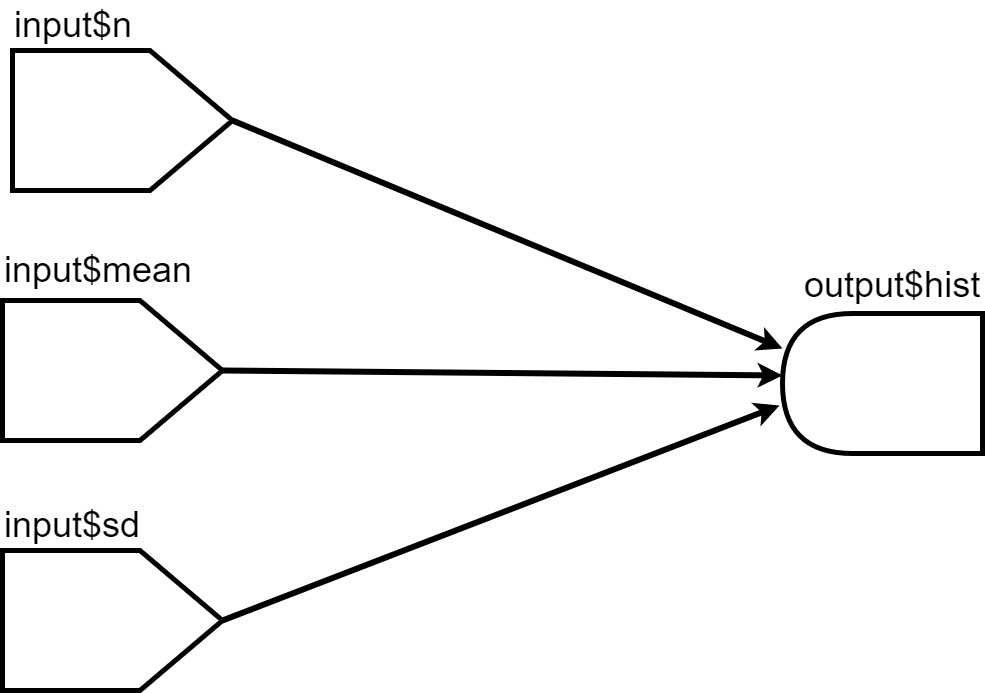

The diagram above was exported from draw.io. Its source (the exported page's mxGraphModel, read from the mxfile embedded in the PNG):
<mxGraphModel dx="1408" dy="699" grid="1" gridSize="10" guides="1" tooltips="1" connect="1" arrows="1" fold="1" page="1" pageScale="1" pageWidth="1169" pageHeight="827" math="0" shadow="0">
  <root>
    <mxCell id="0" />
    <mxCell id="1" parent="0" />
    <mxCell id="Gzo5kaedxqcbZ-jostde-20" value="&lt;span style=&quot;font-weight: normal; font-size: 36px;&quot;&gt;input$n&lt;/span&gt;" style="text;html=1;resizable=0;points=[];autosize=1;align=left;verticalAlign=top;spacingTop=-4;fontStyle=1;fontSize=36;" parent="1" vertex="1">
      <mxGeometry x="70" y="30" width="100" height="30" as="geometry" />
    </mxCell>
    <mxCell id="z393quDOV_Jjb6fGzOMn-7" value="&lt;span style=&quot;font-weight: normal; font-size: 36px;&quot;&gt;output$hist&lt;/span&gt;" style="text;html=1;resizable=0;points=[];autosize=1;align=left;verticalAlign=top;spacingTop=-4;fontStyle=1;fontSize=36;" parent="1" vertex="1">
      <mxGeometry x="860" y="290" width="140" height="30" as="geometry" />
    </mxCell>
    <mxCell id="z393quDOV_Jjb6fGzOMn-11" value="" style="endArrow=classic;html=1;strokeWidth=6;fontSize=25;exitX=0.5;exitY=1;exitDx=0;exitDy=0;entryX=1;entryY=0.75;entryDx=0;entryDy=0;" parent="1" source="LxZ-bl2fE6bvL6nc7Xsi-14" target="LxZ-bl2fE6bvL6nc7Xsi-11" edge="1">
      <mxGeometry width="50" height="50" relative="1" as="geometry">
        <mxPoint x="295.5" y="145.5" as="sourcePoint" />
        <mxPoint x="850" y="380" as="targetPoint" />
      </mxGeometry>
    </mxCell>
    <mxCell id="z393quDOV_Jjb6fGzOMn-16" value="&lt;span style=&quot;font-weight: normal; font-size: 36px;&quot;&gt;input$mean&lt;/span&gt;" style="text;html=1;resizable=0;points=[];autosize=1;align=left;verticalAlign=top;spacingTop=-4;fontStyle=1;fontSize=36;" parent="1" vertex="1">
      <mxGeometry x="60" y="275" width="150" height="30" as="geometry" />
    </mxCell>
    <mxCell id="z393quDOV_Jjb6fGzOMn-19" value="&lt;span style=&quot;font-weight: normal; font-size: 36px;&quot;&gt;input$sd&lt;/span&gt;" style="text;html=1;resizable=0;points=[];autosize=1;align=left;verticalAlign=top;spacingTop=-4;fontStyle=1;fontSize=36;" parent="1" vertex="1">
      <mxGeometry x="60" y="530" width="110" height="30" as="geometry" />
    </mxCell>
    <mxCell id="z393quDOV_Jjb6fGzOMn-21" value="" style="endArrow=classic;html=1;strokeWidth=6;fontSize=25;entryX=1;entryY=0.558;entryDx=0;entryDy=0;entryPerimeter=0;" parent="1" edge="1">
      <mxGeometry width="50" height="50" relative="1" as="geometry">
        <mxPoint x="280" y="400" as="sourcePoint" />
        <mxPoint x="840" y="404.96000000000004" as="targetPoint" />
      </mxGeometry>
    </mxCell>
    <mxCell id="z393quDOV_Jjb6fGzOMn-22" value="" style="endArrow=classic;html=1;strokeWidth=6;fontSize=25;exitX=0.5;exitY=1;exitDx=0;exitDy=0;entryX=1.015;entryY=0.343;entryDx=0;entryDy=0;entryPerimeter=0;" parent="1" target="LxZ-bl2fE6bvL6nc7Xsi-11" edge="1" source="LxZ-bl2fE6bvL6nc7Xsi-12">
      <mxGeometry width="50" height="50" relative="1" as="geometry">
        <mxPoint x="300.0000000000002" y="699.5" as="sourcePoint" />
        <mxPoint x="840" y="445" as="targetPoint" />
      </mxGeometry>
    </mxCell>
    <mxCell id="LxZ-bl2fE6bvL6nc7Xsi-11" value="" style="shape=delay;whiteSpace=wrap;html=1;rotation=180;strokeWidth=5;" vertex="1" parent="1">
      <mxGeometry x="840" y="343" width="200" height="140" as="geometry" />
    </mxCell>
    <mxCell id="LxZ-bl2fE6bvL6nc7Xsi-12" value="" style="shape=offPageConnector;whiteSpace=wrap;html=1;rotation=-90;strokeWidth=5;" vertex="1" parent="1">
      <mxGeometry x="100" y="540" width="140" height="220" as="geometry" />
    </mxCell>
    <mxCell id="LxZ-bl2fE6bvL6nc7Xsi-13" value="" style="shape=offPageConnector;whiteSpace=wrap;html=1;rotation=-90;strokeWidth=5;" vertex="1" parent="1">
      <mxGeometry x="100" y="290" width="140" height="220" as="geometry" />
    </mxCell>
    <mxCell id="LxZ-bl2fE6bvL6nc7Xsi-14" value="" style="shape=offPageConnector;whiteSpace=wrap;html=1;rotation=-90;strokeWidth=5;" vertex="1" parent="1">
      <mxGeometry x="110" y="40" width="140" height="220" as="geometry" />
    </mxCell>
  </root>
</mxGraphModel>